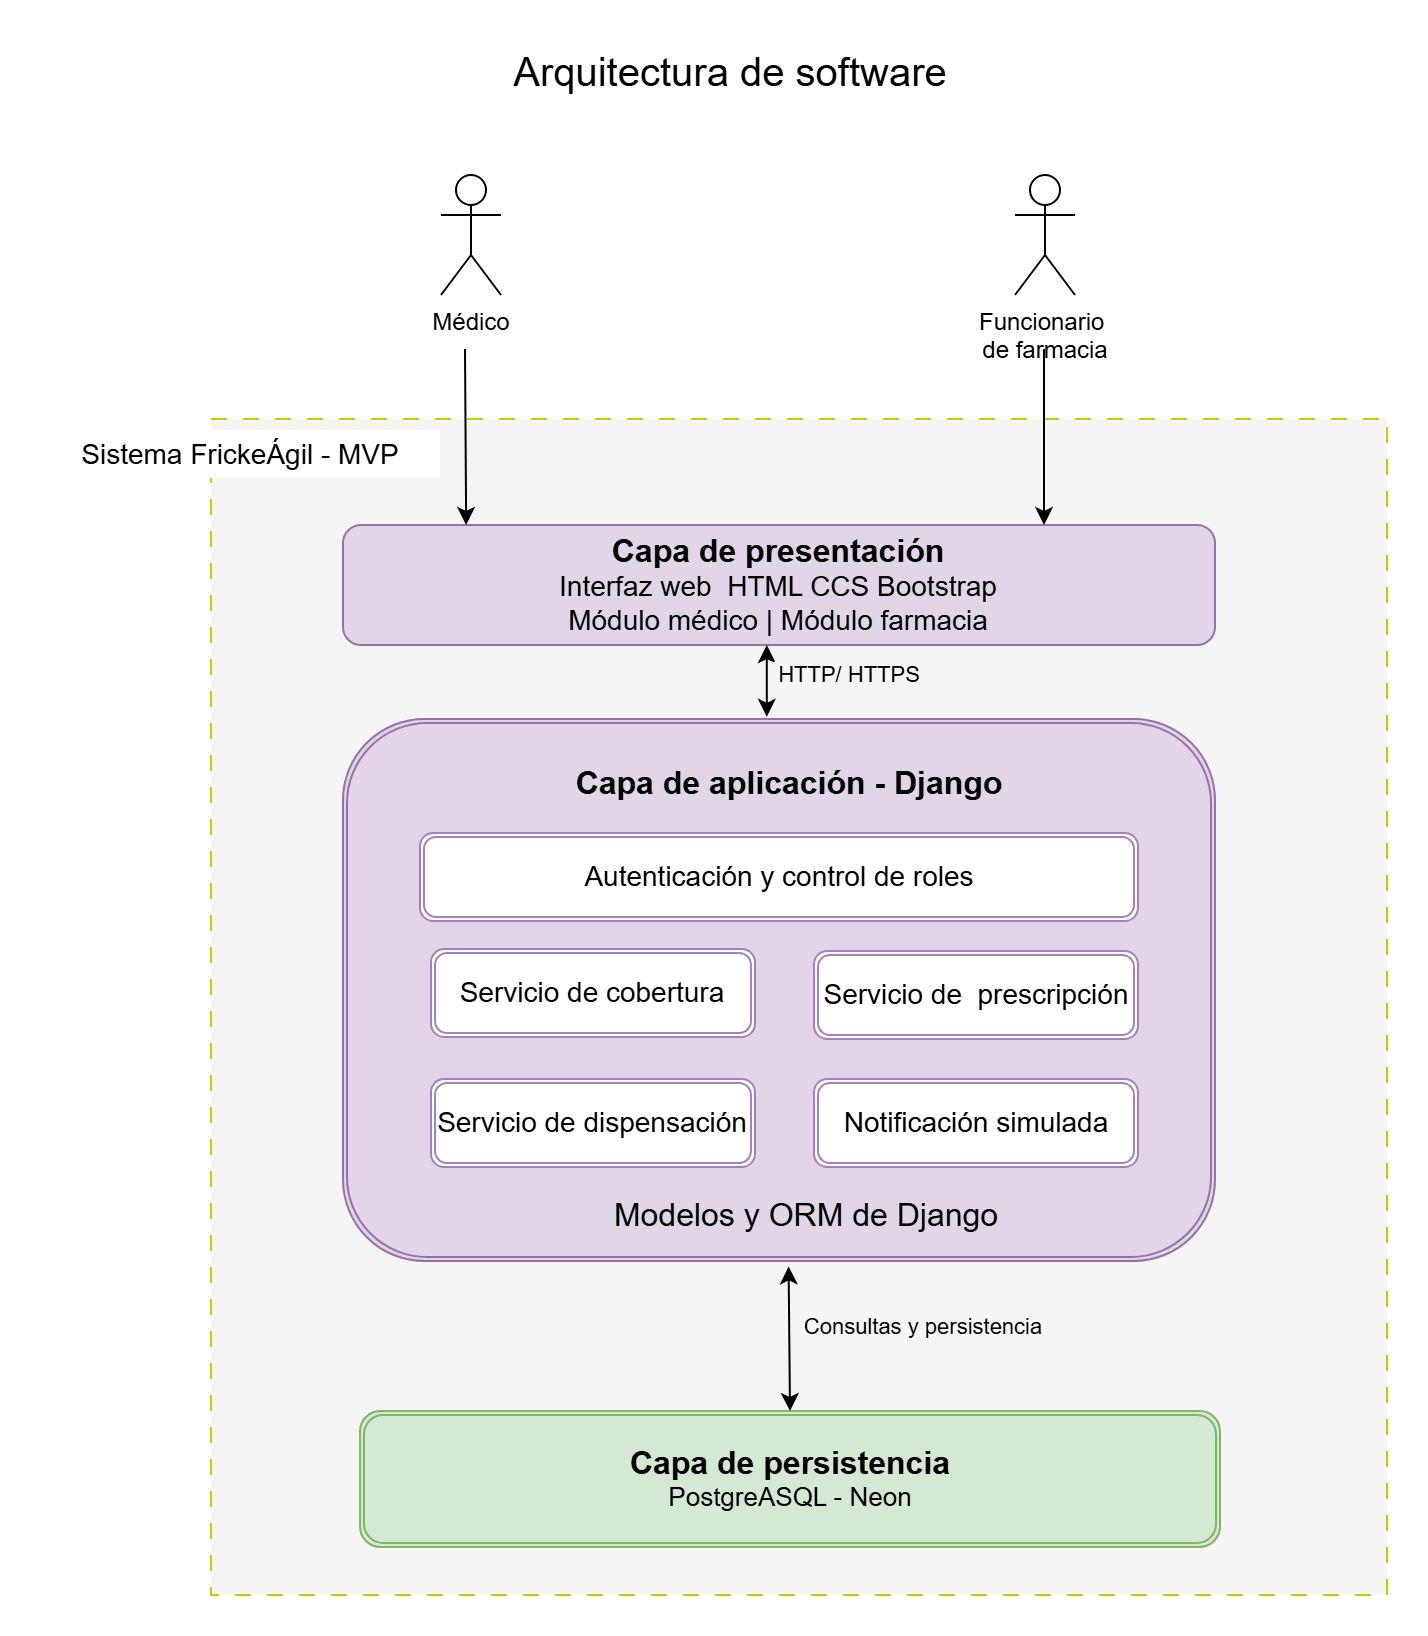

The diagram above was exported from draw.io. Its source (the exported page's mxGraphModel, read from the mxfile embedded in the PNG):
<mxGraphModel dx="1354" dy="865" grid="0" gridSize="10" guides="1" tooltips="1" connect="1" arrows="1" fold="1" page="1" pageScale="1" pageWidth="827" pageHeight="1169" math="0" shadow="0">
  <root>
    <mxCell id="0" />
    <mxCell id="1" parent="0" />
    <mxCell id="uiPyevjx1QTcGxIWC1-o-1" parent="1" style="shape=umlActor;verticalLabelPosition=bottom;verticalAlign=top;html=1;outlineConnect=0;labelPerimeter=1;" value="Médico" vertex="1">
      <mxGeometry height="60" width="30" x="259" y="81" as="geometry" />
    </mxCell>
    <mxCell id="uiPyevjx1QTcGxIWC1-o-2" parent="1" style="shape=umlActor;verticalLabelPosition=bottom;verticalAlign=top;html=1;outlineConnect=0;labelPerimeter=1;" value="Funcionario&amp;nbsp;&lt;div&gt;de farmacia&lt;/div&gt;" vertex="1">
      <mxGeometry height="60" width="30" x="546" y="81" as="geometry" />
    </mxCell>
    <mxCell id="uiPyevjx1QTcGxIWC1-o-3" parent="1" style="whiteSpace=wrap;html=1;aspect=fixed;dashed=1;dashPattern=8 8;fillColor=#f5f5f5;fontColor=#333333;strokeColor=light-dark(#CCCC00,#446E2C);" value="" vertex="1">
      <mxGeometry height="588" width="588" x="144" y="203" as="geometry" />
    </mxCell>
    <mxCell id="uiPyevjx1QTcGxIWC1-o-5" parent="1" style="rounded=0;whiteSpace=wrap;html=1;strokeColor=none;" value="&lt;font style=&quot;font-size: 14px;&quot;&gt;Sistema FrickeÁgil - MVP&lt;/font&gt;" vertex="1">
      <mxGeometry height="24" width="200" x="59" y="209" as="geometry" />
    </mxCell>
    <mxCell id="uiPyevjx1QTcGxIWC1-o-6" parent="1" style="rounded=1;whiteSpace=wrap;html=1;roundedPerimeter=1;fillColor=#e1d5e7;strokeColor=#9673a6;" value="&lt;b&gt;&lt;font style=&quot;font-size: 16px;&quot;&gt;Capa de presentación&lt;/font&gt;&lt;/b&gt;&lt;div&gt;&lt;font style=&quot;font-size: 14px;&quot;&gt;Interfaz web&amp;nbsp; HTML CCS Bootstrap&lt;/font&gt;&lt;/div&gt;&lt;div&gt;&lt;font style=&quot;font-size: 14px;&quot;&gt;Módulo médico | Módulo farmacia&lt;/font&gt;&lt;/div&gt;" vertex="1">
      <mxGeometry height="60" width="436" x="210" y="256" as="geometry" />
    </mxCell>
    <mxCell id="uiPyevjx1QTcGxIWC1-o-7" edge="1" parent="1" style="endArrow=classic;html=1;rounded=0;defaultLabelBackgroundColor=page;labelPadding=0 4;entryX=0.152;entryY=0.015;entryDx=0;entryDy=0;" target="uiPyevjx1QTcGxIWC1-o-6" value="">
      <mxGeometry height="50" relative="1" width="50" as="geometry">
        <mxPoint x="271" y="168" as="sourcePoint" />
        <mxPoint x="321" y="118" as="targetPoint" />
      </mxGeometry>
    </mxCell>
    <mxCell id="uiPyevjx1QTcGxIWC1-o-8" edge="1" parent="1" style="endArrow=classic;html=1;rounded=0;defaultLabelBackgroundColor=page;labelPadding=0 4;entryX=0.807;entryY=-0.005;entryDx=0;entryDy=0;" target="uiPyevjx1QTcGxIWC1-o-6" value="">
      <mxGeometry height="50" relative="1" width="50" as="geometry">
        <mxPoint x="560.5" y="168" as="sourcePoint" />
        <mxPoint x="561.5" y="256" as="targetPoint" />
      </mxGeometry>
    </mxCell>
    <mxCell id="uiPyevjx1QTcGxIWC1-o-9" parent="1" style="shape=ext;double=1;rounded=1;whiteSpace=wrap;html=1;fillColor=#e1d5e7;strokeColor=#9673a6;" value="&lt;div&gt;&lt;b&gt;&lt;font style=&quot;font-size: 16px;&quot;&gt;&lt;br&gt;&lt;/font&gt;&lt;/b&gt;&lt;/div&gt;" vertex="1">
      <mxGeometry height="271" width="436" x="210" y="353" as="geometry" />
    </mxCell>
    <mxCell id="uiPyevjx1QTcGxIWC1-o-10" parent="1" style="shape=ext;double=1;rounded=1;whiteSpace=wrap;html=1;strokeColor=#A680B8;" value="&lt;font style=&quot;font-size: 14px;&quot;&gt;Autenticación y control de roles&lt;/font&gt;" vertex="1">
      <mxGeometry height="44" width="359" x="248.5" y="410" as="geometry" />
    </mxCell>
    <mxCell id="uiPyevjx1QTcGxIWC1-o-11" parent="1" style="shape=ext;double=1;rounded=0;whiteSpace=wrap;html=1;fillColor=none;strokeColor=none;" value="&lt;b&gt;&lt;font style=&quot;font-size: 16px;&quot;&gt;Capa de aplicación - Django&lt;/font&gt;&lt;/b&gt;" vertex="1">
      <mxGeometry height="28" width="297" x="285" y="371" as="geometry" />
    </mxCell>
    <mxCell id="uiPyevjx1QTcGxIWC1-o-14" parent="1" style="shape=ext;double=1;rounded=1;whiteSpace=wrap;html=1;strokeColor=#A680B8;" value="&lt;font style=&quot;font-size: 14px;&quot;&gt;Servicio de cobertura&lt;/font&gt;" vertex="1">
      <mxGeometry height="44" width="162" x="254" y="468" as="geometry" />
    </mxCell>
    <mxCell id="uiPyevjx1QTcGxIWC1-o-18" parent="1" style="shape=ext;double=1;rounded=1;whiteSpace=wrap;html=1;strokeColor=#A680B8;" value="&lt;font style=&quot;font-size: 14px;&quot;&gt;Servicio de&amp;nbsp; prescripción&lt;/font&gt;" vertex="1">
      <mxGeometry height="44" width="162" x="445.5" y="469" as="geometry" />
    </mxCell>
    <mxCell id="uiPyevjx1QTcGxIWC1-o-19" parent="1" style="shape=ext;double=1;rounded=1;whiteSpace=wrap;html=1;strokeColor=#A680B8;" value="&lt;font style=&quot;font-size: 14px;&quot;&gt;Servicio de dispensación&lt;/font&gt;" vertex="1">
      <mxGeometry height="44" width="162" x="254" y="533" as="geometry" />
    </mxCell>
    <mxCell id="uiPyevjx1QTcGxIWC1-o-20" parent="1" style="shape=ext;double=1;rounded=1;whiteSpace=wrap;html=1;strokeColor=#A680B8;" value="&lt;font style=&quot;font-size: 14px;&quot;&gt;Notificación simulada&lt;/font&gt;" vertex="1">
      <mxGeometry height="44" width="162" x="445.5" y="533" as="geometry" />
    </mxCell>
    <mxCell id="uiPyevjx1QTcGxIWC1-o-21" parent="1" style="shape=ext;double=1;rounded=0;whiteSpace=wrap;html=1;fillColor=none;strokeColor=none;" value="&lt;font style=&quot;font-size: 16px;&quot;&gt;Modelos y ORM de Django&lt;/font&gt;" vertex="1">
      <mxGeometry height="24" width="230" x="327" y="589" as="geometry" />
    </mxCell>
    <mxCell id="uiPyevjx1QTcGxIWC1-o-22" parent="1" style="shape=ext;double=1;rounded=1;whiteSpace=wrap;html=1;fillColor=#d5e8d4;strokeColor=#82b366;" value="&lt;font style=&quot;font-size: 16px;&quot;&gt;&lt;b&gt;Capa de persistencia&lt;/b&gt;&lt;/font&gt;&lt;div&gt;&lt;font style=&quot;font-size: 13px;&quot;&gt;PostgreASQL - Neon&lt;/font&gt;&lt;/div&gt;" vertex="1">
      <mxGeometry height="68" width="430" x="218.5" y="699" as="geometry" />
    </mxCell>
    <mxCell id="uiPyevjx1QTcGxIWC1-o-23" edge="1" parent="1" source="uiPyevjx1QTcGxIWC1-o-9" style="endArrow=classic;startArrow=classic;html=1;rounded=0;defaultLabelBackgroundColor=page;labelPadding=0 4;exitX=0.486;exitY=-0.004;exitDx=0;exitDy=0;exitPerimeter=0;entryX=0.486;entryY=1;entryDx=0;entryDy=0;" target="uiPyevjx1QTcGxIWC1-o-6" value="">
      <mxGeometry height="50" relative="1" width="50" as="geometry">
        <mxPoint x="374" y="366" as="sourcePoint" />
        <mxPoint x="424" y="316" as="targetPoint" />
      </mxGeometry>
    </mxCell>
    <mxCell id="uiPyevjx1QTcGxIWC1-o-24" connectable="0" parent="uiPyevjx1QTcGxIWC1-o-23" style="edgeLabel;html=1;align=center;verticalAlign=middle;resizable=0;points=[];inheritText=1;defaultLabelBackgroundColor=page;labelPadding=0 4;" value="HTTP/ HTTPS" vertex="1">
      <mxGeometry relative="1" x="0.1143" y="-2" as="geometry">
        <mxPoint x="39" y="-1" as="offset" />
      </mxGeometry>
    </mxCell>
    <mxCell id="uiPyevjx1QTcGxIWC1-o-26" edge="1" parent="1" source="uiPyevjx1QTcGxIWC1-o-22" style="endArrow=classic;startArrow=classic;html=1;rounded=0;defaultLabelBackgroundColor=page;labelPadding=0 4;exitX=0.5;exitY=0;exitDx=0;exitDy=0;entryX=0.511;entryY=1.01;entryDx=0;entryDy=0;entryPerimeter=0;" target="uiPyevjx1QTcGxIWC1-o-9" value="">
      <mxGeometry height="50" relative="1" width="50" as="geometry">
        <mxPoint x="382" y="674" as="sourcePoint" />
        <mxPoint x="432" y="624" as="targetPoint" />
      </mxGeometry>
    </mxCell>
    <mxCell id="uiPyevjx1QTcGxIWC1-o-30" connectable="0" parent="uiPyevjx1QTcGxIWC1-o-26" style="edgeLabel;html=1;align=center;verticalAlign=middle;resizable=0;points=[];inheritText=1;defaultLabelBackgroundColor=page;labelPadding=0 4;" value="Consultas y persistencia" vertex="1">
      <mxGeometry relative="1" x="0.2449" as="geometry">
        <mxPoint x="66" y="2" as="offset" />
      </mxGeometry>
    </mxCell>
    <mxCell id="uiPyevjx1QTcGxIWC1-o-31" parent="1" style="text;html=1;whiteSpace=wrap;strokeColor=none;fillColor=none;align=center;verticalAlign=middle;rounded=0;" value="&lt;font style=&quot;font-size: 20px;&quot;&gt;Arquitectura de software&lt;/font&gt;" vertex="1">
      <mxGeometry height="30" width="238" x="285" y="14" as="geometry" />
    </mxCell>
  </root>
</mxGraphModel>